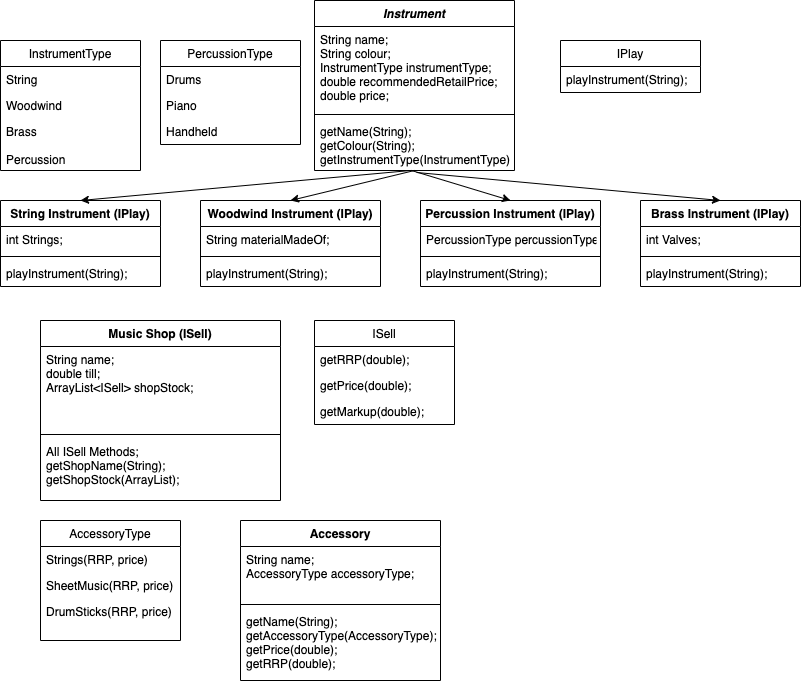

The diagram above was exported from draw.io. Its source (the exported page's mxGraphModel, read from the mxfile embedded in the PNG):
<mxGraphModel dx="1039" dy="506" grid="1" gridSize="10" guides="1" tooltips="1" connect="1" arrows="1" fold="1" page="1" pageScale="1" pageWidth="827" pageHeight="1169" math="0" shadow="0">
  <root>
    <mxCell id="0" />
    <mxCell id="1" parent="0" />
    <mxCell id="93Vnbu_mi7qTTa-a-B-h-1" value="Instrument" style="swimlane;fontStyle=3;align=center;verticalAlign=top;childLayout=stackLayout;horizontal=1;startSize=26;horizontalStack=0;resizeParent=1;resizeParentMax=0;resizeLast=0;collapsible=1;marginBottom=0;" vertex="1" parent="1">
      <mxGeometry x="314" width="200" height="170" as="geometry" />
    </mxCell>
    <mxCell id="93Vnbu_mi7qTTa-a-B-h-2" value="String name;&#10;String colour;&#10;InstrumentType instrumentType;&#10;double recommendedRetailPrice;&#10;double price;" style="text;strokeColor=none;fillColor=none;align=left;verticalAlign=top;spacingLeft=4;spacingRight=4;overflow=hidden;rotatable=0;points=[[0,0.5],[1,0.5]];portConstraint=eastwest;" vertex="1" parent="93Vnbu_mi7qTTa-a-B-h-1">
      <mxGeometry y="26" width="200" height="84" as="geometry" />
    </mxCell>
    <mxCell id="93Vnbu_mi7qTTa-a-B-h-3" value="" style="line;strokeWidth=1;fillColor=none;align=left;verticalAlign=middle;spacingTop=-1;spacingLeft=3;spacingRight=3;rotatable=0;labelPosition=right;points=[];portConstraint=eastwest;" vertex="1" parent="93Vnbu_mi7qTTa-a-B-h-1">
      <mxGeometry y="110" width="200" height="8" as="geometry" />
    </mxCell>
    <mxCell id="93Vnbu_mi7qTTa-a-B-h-4" value="getName(String);&#10;getColour(String);&#10;getInstrumentType(InstrumentType);" style="text;strokeColor=none;fillColor=none;align=left;verticalAlign=top;spacingLeft=4;spacingRight=4;overflow=hidden;rotatable=0;points=[[0,0.5],[1,0.5]];portConstraint=eastwest;" vertex="1" parent="93Vnbu_mi7qTTa-a-B-h-1">
      <mxGeometry y="118" width="200" height="52" as="geometry" />
    </mxCell>
    <mxCell id="93Vnbu_mi7qTTa-a-B-h-5" value="String Instrument (IPlay)" style="swimlane;fontStyle=1;align=center;verticalAlign=top;childLayout=stackLayout;horizontal=1;startSize=26;horizontalStack=0;resizeParent=1;resizeParentMax=0;resizeLast=0;collapsible=1;marginBottom=0;" vertex="1" parent="1">
      <mxGeometry y="200" width="160" height="86" as="geometry" />
    </mxCell>
    <mxCell id="93Vnbu_mi7qTTa-a-B-h-6" value="int Strings;" style="text;strokeColor=none;fillColor=none;align=left;verticalAlign=top;spacingLeft=4;spacingRight=4;overflow=hidden;rotatable=0;points=[[0,0.5],[1,0.5]];portConstraint=eastwest;" vertex="1" parent="93Vnbu_mi7qTTa-a-B-h-5">
      <mxGeometry y="26" width="160" height="26" as="geometry" />
    </mxCell>
    <mxCell id="93Vnbu_mi7qTTa-a-B-h-7" value="" style="line;strokeWidth=1;fillColor=none;align=left;verticalAlign=middle;spacingTop=-1;spacingLeft=3;spacingRight=3;rotatable=0;labelPosition=right;points=[];portConstraint=eastwest;" vertex="1" parent="93Vnbu_mi7qTTa-a-B-h-5">
      <mxGeometry y="52" width="160" height="8" as="geometry" />
    </mxCell>
    <mxCell id="93Vnbu_mi7qTTa-a-B-h-8" value="playInstrument(String);" style="text;strokeColor=none;fillColor=none;align=left;verticalAlign=top;spacingLeft=4;spacingRight=4;overflow=hidden;rotatable=0;points=[[0,0.5],[1,0.5]];portConstraint=eastwest;" vertex="1" parent="93Vnbu_mi7qTTa-a-B-h-5">
      <mxGeometry y="60" width="160" height="26" as="geometry" />
    </mxCell>
    <mxCell id="93Vnbu_mi7qTTa-a-B-h-9" value="Woodwind Instrument (IPlay)" style="swimlane;fontStyle=1;align=center;verticalAlign=top;childLayout=stackLayout;horizontal=1;startSize=26;horizontalStack=0;resizeParent=1;resizeParentMax=0;resizeLast=0;collapsible=1;marginBottom=0;" vertex="1" parent="1">
      <mxGeometry x="200" y="200" width="180" height="86" as="geometry" />
    </mxCell>
    <mxCell id="93Vnbu_mi7qTTa-a-B-h-10" value="String materialMadeOf;" style="text;strokeColor=none;fillColor=none;align=left;verticalAlign=top;spacingLeft=4;spacingRight=4;overflow=hidden;rotatable=0;points=[[0,0.5],[1,0.5]];portConstraint=eastwest;" vertex="1" parent="93Vnbu_mi7qTTa-a-B-h-9">
      <mxGeometry y="26" width="180" height="26" as="geometry" />
    </mxCell>
    <mxCell id="93Vnbu_mi7qTTa-a-B-h-11" value="" style="line;strokeWidth=1;fillColor=none;align=left;verticalAlign=middle;spacingTop=-1;spacingLeft=3;spacingRight=3;rotatable=0;labelPosition=right;points=[];portConstraint=eastwest;" vertex="1" parent="93Vnbu_mi7qTTa-a-B-h-9">
      <mxGeometry y="52" width="180" height="8" as="geometry" />
    </mxCell>
    <mxCell id="93Vnbu_mi7qTTa-a-B-h-12" value="playInstrument(String);" style="text;strokeColor=none;fillColor=none;align=left;verticalAlign=top;spacingLeft=4;spacingRight=4;overflow=hidden;rotatable=0;points=[[0,0.5],[1,0.5]];portConstraint=eastwest;" vertex="1" parent="93Vnbu_mi7qTTa-a-B-h-9">
      <mxGeometry y="60" width="180" height="26" as="geometry" />
    </mxCell>
    <mxCell id="93Vnbu_mi7qTTa-a-B-h-13" value="Percussion Instrument (IPlay)" style="swimlane;fontStyle=1;align=center;verticalAlign=top;childLayout=stackLayout;horizontal=1;startSize=26;horizontalStack=0;resizeParent=1;resizeParentMax=0;resizeLast=0;collapsible=1;marginBottom=0;" vertex="1" parent="1">
      <mxGeometry x="420" y="200" width="180" height="86" as="geometry" />
    </mxCell>
    <mxCell id="93Vnbu_mi7qTTa-a-B-h-14" value="PercussionType percussionType;" style="text;strokeColor=none;fillColor=none;align=left;verticalAlign=top;spacingLeft=4;spacingRight=4;overflow=hidden;rotatable=0;points=[[0,0.5],[1,0.5]];portConstraint=eastwest;" vertex="1" parent="93Vnbu_mi7qTTa-a-B-h-13">
      <mxGeometry y="26" width="180" height="26" as="geometry" />
    </mxCell>
    <mxCell id="93Vnbu_mi7qTTa-a-B-h-15" value="" style="line;strokeWidth=1;fillColor=none;align=left;verticalAlign=middle;spacingTop=-1;spacingLeft=3;spacingRight=3;rotatable=0;labelPosition=right;points=[];portConstraint=eastwest;" vertex="1" parent="93Vnbu_mi7qTTa-a-B-h-13">
      <mxGeometry y="52" width="180" height="8" as="geometry" />
    </mxCell>
    <mxCell id="93Vnbu_mi7qTTa-a-B-h-16" value="playInstrument(String);" style="text;strokeColor=none;fillColor=none;align=left;verticalAlign=top;spacingLeft=4;spacingRight=4;overflow=hidden;rotatable=0;points=[[0,0.5],[1,0.5]];portConstraint=eastwest;" vertex="1" parent="93Vnbu_mi7qTTa-a-B-h-13">
      <mxGeometry y="60" width="180" height="26" as="geometry" />
    </mxCell>
    <mxCell id="93Vnbu_mi7qTTa-a-B-h-17" value="Brass Instrument (IPlay)" style="swimlane;fontStyle=1;align=center;verticalAlign=top;childLayout=stackLayout;horizontal=1;startSize=26;horizontalStack=0;resizeParent=1;resizeParentMax=0;resizeLast=0;collapsible=1;marginBottom=0;" vertex="1" parent="1">
      <mxGeometry x="640" y="200" width="160" height="86" as="geometry" />
    </mxCell>
    <mxCell id="93Vnbu_mi7qTTa-a-B-h-18" value="int Valves;" style="text;strokeColor=none;fillColor=none;align=left;verticalAlign=top;spacingLeft=4;spacingRight=4;overflow=hidden;rotatable=0;points=[[0,0.5],[1,0.5]];portConstraint=eastwest;" vertex="1" parent="93Vnbu_mi7qTTa-a-B-h-17">
      <mxGeometry y="26" width="160" height="26" as="geometry" />
    </mxCell>
    <mxCell id="93Vnbu_mi7qTTa-a-B-h-19" value="" style="line;strokeWidth=1;fillColor=none;align=left;verticalAlign=middle;spacingTop=-1;spacingLeft=3;spacingRight=3;rotatable=0;labelPosition=right;points=[];portConstraint=eastwest;" vertex="1" parent="93Vnbu_mi7qTTa-a-B-h-17">
      <mxGeometry y="52" width="160" height="8" as="geometry" />
    </mxCell>
    <mxCell id="93Vnbu_mi7qTTa-a-B-h-20" value="playInstrument(String);" style="text;strokeColor=none;fillColor=none;align=left;verticalAlign=top;spacingLeft=4;spacingRight=4;overflow=hidden;rotatable=0;points=[[0,0.5],[1,0.5]];portConstraint=eastwest;" vertex="1" parent="93Vnbu_mi7qTTa-a-B-h-17">
      <mxGeometry y="60" width="160" height="26" as="geometry" />
    </mxCell>
    <mxCell id="93Vnbu_mi7qTTa-a-B-h-21" value="IPlay" style="swimlane;fontStyle=0;childLayout=stackLayout;horizontal=1;startSize=26;fillColor=none;horizontalStack=0;resizeParent=1;resizeParentMax=0;resizeLast=0;collapsible=1;marginBottom=0;" vertex="1" parent="1">
      <mxGeometry x="560" y="40" width="140" height="52" as="geometry" />
    </mxCell>
    <mxCell id="93Vnbu_mi7qTTa-a-B-h-22" value="playInstrument(String);" style="text;strokeColor=none;fillColor=none;align=left;verticalAlign=top;spacingLeft=4;spacingRight=4;overflow=hidden;rotatable=0;points=[[0,0.5],[1,0.5]];portConstraint=eastwest;" vertex="1" parent="93Vnbu_mi7qTTa-a-B-h-21">
      <mxGeometry y="26" width="140" height="26" as="geometry" />
    </mxCell>
    <mxCell id="93Vnbu_mi7qTTa-a-B-h-25" value="InstrumentType" style="swimlane;fontStyle=0;childLayout=stackLayout;horizontal=1;startSize=26;fillColor=none;horizontalStack=0;resizeParent=1;resizeParentMax=0;resizeLast=0;collapsible=1;marginBottom=0;" vertex="1" parent="1">
      <mxGeometry y="40" width="140" height="130" as="geometry" />
    </mxCell>
    <mxCell id="93Vnbu_mi7qTTa-a-B-h-26" value="String" style="text;strokeColor=none;fillColor=none;align=left;verticalAlign=top;spacingLeft=4;spacingRight=4;overflow=hidden;rotatable=0;points=[[0,0.5],[1,0.5]];portConstraint=eastwest;" vertex="1" parent="93Vnbu_mi7qTTa-a-B-h-25">
      <mxGeometry y="26" width="140" height="26" as="geometry" />
    </mxCell>
    <mxCell id="93Vnbu_mi7qTTa-a-B-h-27" value="Woodwind" style="text;strokeColor=none;fillColor=none;align=left;verticalAlign=top;spacingLeft=4;spacingRight=4;overflow=hidden;rotatable=0;points=[[0,0.5],[1,0.5]];portConstraint=eastwest;" vertex="1" parent="93Vnbu_mi7qTTa-a-B-h-25">
      <mxGeometry y="52" width="140" height="26" as="geometry" />
    </mxCell>
    <mxCell id="93Vnbu_mi7qTTa-a-B-h-28" value="Brass&#10;&#10;Percussion" style="text;strokeColor=none;fillColor=none;align=left;verticalAlign=top;spacingLeft=4;spacingRight=4;overflow=hidden;rotatable=0;points=[[0,0.5],[1,0.5]];portConstraint=eastwest;" vertex="1" parent="93Vnbu_mi7qTTa-a-B-h-25">
      <mxGeometry y="78" width="140" height="52" as="geometry" />
    </mxCell>
    <mxCell id="93Vnbu_mi7qTTa-a-B-h-29" value="" style="endArrow=classic;html=1;exitX=0.51;exitY=1.038;exitDx=0;exitDy=0;exitPerimeter=0;entryX=0.5;entryY=0;entryDx=0;entryDy=0;" edge="1" parent="1" source="93Vnbu_mi7qTTa-a-B-h-4" target="93Vnbu_mi7qTTa-a-B-h-17">
      <mxGeometry width="50" height="50" relative="1" as="geometry">
        <mxPoint x="390" y="260" as="sourcePoint" />
        <mxPoint x="440" y="210" as="targetPoint" />
      </mxGeometry>
    </mxCell>
    <mxCell id="93Vnbu_mi7qTTa-a-B-h-30" value="" style="endArrow=classic;html=1;entryX=0.5;entryY=0;entryDx=0;entryDy=0;" edge="1" parent="1" target="93Vnbu_mi7qTTa-a-B-h-13">
      <mxGeometry width="50" height="50" relative="1" as="geometry">
        <mxPoint x="411" y="170" as="sourcePoint" />
        <mxPoint x="440" y="210" as="targetPoint" />
      </mxGeometry>
    </mxCell>
    <mxCell id="93Vnbu_mi7qTTa-a-B-h-31" value="" style="endArrow=classic;html=1;entryX=0.5;entryY=0;entryDx=0;entryDy=0;" edge="1" parent="1" target="93Vnbu_mi7qTTa-a-B-h-9">
      <mxGeometry width="50" height="50" relative="1" as="geometry">
        <mxPoint x="414" y="170" as="sourcePoint" />
        <mxPoint x="440" y="210" as="targetPoint" />
      </mxGeometry>
    </mxCell>
    <mxCell id="93Vnbu_mi7qTTa-a-B-h-32" value="" style="endArrow=classic;html=1;entryX=0.5;entryY=0;entryDx=0;entryDy=0;" edge="1" parent="1" target="93Vnbu_mi7qTTa-a-B-h-5">
      <mxGeometry width="50" height="50" relative="1" as="geometry">
        <mxPoint x="410" y="170" as="sourcePoint" />
        <mxPoint x="440" y="210" as="targetPoint" />
      </mxGeometry>
    </mxCell>
    <mxCell id="93Vnbu_mi7qTTa-a-B-h-33" value="PercussionType" style="swimlane;fontStyle=0;childLayout=stackLayout;horizontal=1;startSize=26;fillColor=none;horizontalStack=0;resizeParent=1;resizeParentMax=0;resizeLast=0;collapsible=1;marginBottom=0;" vertex="1" parent="1">
      <mxGeometry x="160" y="40" width="140" height="104" as="geometry" />
    </mxCell>
    <mxCell id="93Vnbu_mi7qTTa-a-B-h-34" value="Drums" style="text;strokeColor=none;fillColor=none;align=left;verticalAlign=top;spacingLeft=4;spacingRight=4;overflow=hidden;rotatable=0;points=[[0,0.5],[1,0.5]];portConstraint=eastwest;" vertex="1" parent="93Vnbu_mi7qTTa-a-B-h-33">
      <mxGeometry y="26" width="140" height="26" as="geometry" />
    </mxCell>
    <mxCell id="93Vnbu_mi7qTTa-a-B-h-35" value="Piano" style="text;strokeColor=none;fillColor=none;align=left;verticalAlign=top;spacingLeft=4;spacingRight=4;overflow=hidden;rotatable=0;points=[[0,0.5],[1,0.5]];portConstraint=eastwest;" vertex="1" parent="93Vnbu_mi7qTTa-a-B-h-33">
      <mxGeometry y="52" width="140" height="26" as="geometry" />
    </mxCell>
    <mxCell id="93Vnbu_mi7qTTa-a-B-h-36" value="Handheld" style="text;strokeColor=none;fillColor=none;align=left;verticalAlign=top;spacingLeft=4;spacingRight=4;overflow=hidden;rotatable=0;points=[[0,0.5],[1,0.5]];portConstraint=eastwest;" vertex="1" parent="93Vnbu_mi7qTTa-a-B-h-33">
      <mxGeometry y="78" width="140" height="26" as="geometry" />
    </mxCell>
    <mxCell id="93Vnbu_mi7qTTa-a-B-h-37" value="Music Shop (ISell)" style="swimlane;fontStyle=1;align=center;verticalAlign=top;childLayout=stackLayout;horizontal=1;startSize=26;horizontalStack=0;resizeParent=1;resizeParentMax=0;resizeLast=0;collapsible=1;marginBottom=0;" vertex="1" parent="1">
      <mxGeometry x="40" y="320" width="240" height="180" as="geometry" />
    </mxCell>
    <mxCell id="93Vnbu_mi7qTTa-a-B-h-38" value="String name;&#10;double till;&#10;ArrayList&lt;ISell&gt; shopStock;" style="text;strokeColor=none;fillColor=none;align=left;verticalAlign=top;spacingLeft=4;spacingRight=4;overflow=hidden;rotatable=0;points=[[0,0.5],[1,0.5]];portConstraint=eastwest;" vertex="1" parent="93Vnbu_mi7qTTa-a-B-h-37">
      <mxGeometry y="26" width="240" height="84" as="geometry" />
    </mxCell>
    <mxCell id="93Vnbu_mi7qTTa-a-B-h-39" value="" style="line;strokeWidth=1;fillColor=none;align=left;verticalAlign=middle;spacingTop=-1;spacingLeft=3;spacingRight=3;rotatable=0;labelPosition=right;points=[];portConstraint=eastwest;" vertex="1" parent="93Vnbu_mi7qTTa-a-B-h-37">
      <mxGeometry y="110" width="240" height="8" as="geometry" />
    </mxCell>
    <mxCell id="93Vnbu_mi7qTTa-a-B-h-40" value="All ISell Methods;&#10;getShopName(String);&#10;getShopStock(ArrayList);" style="text;strokeColor=none;fillColor=none;align=left;verticalAlign=top;spacingLeft=4;spacingRight=4;overflow=hidden;rotatable=0;points=[[0,0.5],[1,0.5]];portConstraint=eastwest;" vertex="1" parent="93Vnbu_mi7qTTa-a-B-h-37">
      <mxGeometry y="118" width="240" height="62" as="geometry" />
    </mxCell>
    <mxCell id="93Vnbu_mi7qTTa-a-B-h-41" value="ISell" style="swimlane;fontStyle=0;childLayout=stackLayout;horizontal=1;startSize=26;fillColor=none;horizontalStack=0;resizeParent=1;resizeParentMax=0;resizeLast=0;collapsible=1;marginBottom=0;" vertex="1" parent="1">
      <mxGeometry x="314" y="320" width="140" height="104" as="geometry" />
    </mxCell>
    <mxCell id="93Vnbu_mi7qTTa-a-B-h-42" value="getRRP(double);" style="text;strokeColor=none;fillColor=none;align=left;verticalAlign=top;spacingLeft=4;spacingRight=4;overflow=hidden;rotatable=0;points=[[0,0.5],[1,0.5]];portConstraint=eastwest;" vertex="1" parent="93Vnbu_mi7qTTa-a-B-h-41">
      <mxGeometry y="26" width="140" height="26" as="geometry" />
    </mxCell>
    <mxCell id="93Vnbu_mi7qTTa-a-B-h-43" value="getPrice(double);" style="text;strokeColor=none;fillColor=none;align=left;verticalAlign=top;spacingLeft=4;spacingRight=4;overflow=hidden;rotatable=0;points=[[0,0.5],[1,0.5]];portConstraint=eastwest;" vertex="1" parent="93Vnbu_mi7qTTa-a-B-h-41">
      <mxGeometry y="52" width="140" height="26" as="geometry" />
    </mxCell>
    <mxCell id="93Vnbu_mi7qTTa-a-B-h-44" value="getMarkup(double);" style="text;strokeColor=none;fillColor=none;align=left;verticalAlign=top;spacingLeft=4;spacingRight=4;overflow=hidden;rotatable=0;points=[[0,0.5],[1,0.5]];portConstraint=eastwest;" vertex="1" parent="93Vnbu_mi7qTTa-a-B-h-41">
      <mxGeometry y="78" width="140" height="26" as="geometry" />
    </mxCell>
    <mxCell id="93Vnbu_mi7qTTa-a-B-h-45" value="AccessoryType" style="swimlane;fontStyle=0;childLayout=stackLayout;horizontal=1;startSize=26;fillColor=none;horizontalStack=0;resizeParent=1;resizeParentMax=0;resizeLast=0;collapsible=1;marginBottom=0;" vertex="1" parent="1">
      <mxGeometry x="40" y="520" width="140" height="120" as="geometry" />
    </mxCell>
    <mxCell id="93Vnbu_mi7qTTa-a-B-h-46" value="Strings(RRP, price)" style="text;strokeColor=none;fillColor=none;align=left;verticalAlign=top;spacingLeft=4;spacingRight=4;overflow=hidden;rotatable=0;points=[[0,0.5],[1,0.5]];portConstraint=eastwest;" vertex="1" parent="93Vnbu_mi7qTTa-a-B-h-45">
      <mxGeometry y="26" width="140" height="26" as="geometry" />
    </mxCell>
    <mxCell id="93Vnbu_mi7qTTa-a-B-h-47" value="SheetMusic(RRP, price)" style="text;strokeColor=none;fillColor=none;align=left;verticalAlign=top;spacingLeft=4;spacingRight=4;overflow=hidden;rotatable=0;points=[[0,0.5],[1,0.5]];portConstraint=eastwest;" vertex="1" parent="93Vnbu_mi7qTTa-a-B-h-45">
      <mxGeometry y="52" width="140" height="26" as="geometry" />
    </mxCell>
    <mxCell id="93Vnbu_mi7qTTa-a-B-h-48" value="DrumSticks(RRP, price)" style="text;strokeColor=none;fillColor=none;align=left;verticalAlign=top;spacingLeft=4;spacingRight=4;overflow=hidden;rotatable=0;points=[[0,0.5],[1,0.5]];portConstraint=eastwest;" vertex="1" parent="93Vnbu_mi7qTTa-a-B-h-45">
      <mxGeometry y="78" width="140" height="42" as="geometry" />
    </mxCell>
    <mxCell id="93Vnbu_mi7qTTa-a-B-h-53" value="Accessory" style="swimlane;fontStyle=1;align=center;verticalAlign=top;childLayout=stackLayout;horizontal=1;startSize=26;horizontalStack=0;resizeParent=1;resizeParentMax=0;resizeLast=0;collapsible=1;marginBottom=0;" vertex="1" parent="1">
      <mxGeometry x="240" y="520" width="200" height="160" as="geometry" />
    </mxCell>
    <mxCell id="93Vnbu_mi7qTTa-a-B-h-54" value="String name;&#10;AccessoryType accessoryType;" style="text;strokeColor=none;fillColor=none;align=left;verticalAlign=top;spacingLeft=4;spacingRight=4;overflow=hidden;rotatable=0;points=[[0,0.5],[1,0.5]];portConstraint=eastwest;" vertex="1" parent="93Vnbu_mi7qTTa-a-B-h-53">
      <mxGeometry y="26" width="200" height="54" as="geometry" />
    </mxCell>
    <mxCell id="93Vnbu_mi7qTTa-a-B-h-55" value="" style="line;strokeWidth=1;fillColor=none;align=left;verticalAlign=middle;spacingTop=-1;spacingLeft=3;spacingRight=3;rotatable=0;labelPosition=right;points=[];portConstraint=eastwest;" vertex="1" parent="93Vnbu_mi7qTTa-a-B-h-53">
      <mxGeometry y="80" width="200" height="8" as="geometry" />
    </mxCell>
    <mxCell id="93Vnbu_mi7qTTa-a-B-h-56" value="getName(String);&#10;getAccessoryType(AccessoryType);&#10;getPrice(double);&#10;getRRP(double);" style="text;strokeColor=none;fillColor=none;align=left;verticalAlign=top;spacingLeft=4;spacingRight=4;overflow=hidden;rotatable=0;points=[[0,0.5],[1,0.5]];portConstraint=eastwest;" vertex="1" parent="93Vnbu_mi7qTTa-a-B-h-53">
      <mxGeometry y="88" width="200" height="72" as="geometry" />
    </mxCell>
  </root>
</mxGraphModel>